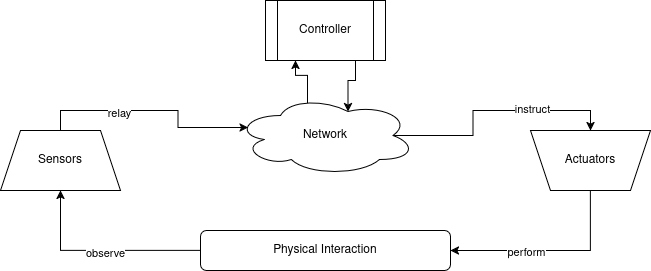

The diagram above was exported from draw.io. Its source (the exported page's mxGraphModel, read from the mxfile embedded in the PNG):
<mxGraphModel dx="1188" dy="1562" grid="1" gridSize="10" guides="1" tooltips="1" connect="1" arrows="1" fold="1" page="1" pageScale="1" pageWidth="850" pageHeight="1100" math="0" shadow="0">
  <root>
    <mxCell id="0" />
    <mxCell id="1" parent="0" />
    <mxCell id="6NWrDmXToE2EeZt-L9e0-21" style="edgeStyle=orthogonalEdgeStyle;rounded=0;orthogonalLoop=1;jettySize=auto;html=1;exitX=0.875;exitY=0.5;exitDx=0;exitDy=0;exitPerimeter=0;entryX=0.5;entryY=1;entryDx=0;entryDy=0;" edge="1" parent="1" source="6NWrDmXToE2EeZt-L9e0-1" target="6NWrDmXToE2EeZt-L9e0-5">
      <mxGeometry relative="1" as="geometry" />
    </mxCell>
    <mxCell id="6NWrDmXToE2EeZt-L9e0-29" value="instruct" style="edgeLabel;html=1;align=center;verticalAlign=middle;resizable=0;points=[];" vertex="1" connectable="0" parent="6NWrDmXToE2EeZt-L9e0-21">
      <mxGeometry x="0.3567" y="2" relative="1" as="geometry">
        <mxPoint as="offset" />
      </mxGeometry>
    </mxCell>
    <mxCell id="6NWrDmXToE2EeZt-L9e0-22" style="edgeStyle=orthogonalEdgeStyle;rounded=0;orthogonalLoop=1;jettySize=auto;html=1;exitX=0.4;exitY=0.1;exitDx=0;exitDy=0;exitPerimeter=0;entryX=0.25;entryY=1;entryDx=0;entryDy=0;" edge="1" parent="1" source="6NWrDmXToE2EeZt-L9e0-1" target="6NWrDmXToE2EeZt-L9e0-2">
      <mxGeometry relative="1" as="geometry" />
    </mxCell>
    <mxCell id="6NWrDmXToE2EeZt-L9e0-1" value="Network" style="ellipse;shape=cloud;whiteSpace=wrap;html=1;" vertex="1" parent="1">
      <mxGeometry x="335" y="535" width="180" height="80" as="geometry" />
    </mxCell>
    <mxCell id="6NWrDmXToE2EeZt-L9e0-2" value="Controller" style="shape=process;whiteSpace=wrap;html=1;backgroundOutline=1;" vertex="1" parent="1">
      <mxGeometry x="365" y="440" width="120" height="60" as="geometry" />
    </mxCell>
    <mxCell id="6NWrDmXToE2EeZt-L9e0-4" value="Sensors" style="shape=trapezoid;perimeter=trapezoidPerimeter;whiteSpace=wrap;html=1;fixedSize=1;" vertex="1" parent="1">
      <mxGeometry x="100" y="570" width="120" height="60" as="geometry" />
    </mxCell>
    <mxCell id="6NWrDmXToE2EeZt-L9e0-18" style="edgeStyle=orthogonalEdgeStyle;rounded=0;orthogonalLoop=1;jettySize=auto;html=1;exitX=0.5;exitY=0;exitDx=0;exitDy=0;entryX=1;entryY=0.5;entryDx=0;entryDy=0;" edge="1" parent="1" source="6NWrDmXToE2EeZt-L9e0-5" target="6NWrDmXToE2EeZt-L9e0-14">
      <mxGeometry relative="1" as="geometry">
        <Array as="points">
          <mxPoint x="690" y="690" />
        </Array>
      </mxGeometry>
    </mxCell>
    <mxCell id="6NWrDmXToE2EeZt-L9e0-31" value="perform" style="edgeLabel;html=1;align=center;verticalAlign=middle;resizable=0;points=[];" vertex="1" connectable="0" parent="6NWrDmXToE2EeZt-L9e0-18">
      <mxGeometry x="0.2467" y="1" relative="1" as="geometry">
        <mxPoint as="offset" />
      </mxGeometry>
    </mxCell>
    <mxCell id="6NWrDmXToE2EeZt-L9e0-5" value="" style="shape=trapezoid;perimeter=trapezoidPerimeter;whiteSpace=wrap;html=1;fixedSize=1;rotation=-180;" vertex="1" parent="1">
      <mxGeometry x="630" y="570" width="120" height="60" as="geometry" />
    </mxCell>
    <mxCell id="6NWrDmXToE2EeZt-L9e0-13" value="Actuators" style="text;html=1;align=center;verticalAlign=middle;whiteSpace=wrap;rounded=0;" vertex="1" parent="1">
      <mxGeometry x="660" y="585" width="60" height="30" as="geometry" />
    </mxCell>
    <mxCell id="6NWrDmXToE2EeZt-L9e0-19" style="edgeStyle=orthogonalEdgeStyle;rounded=0;orthogonalLoop=1;jettySize=auto;html=1;exitX=0;exitY=0.5;exitDx=0;exitDy=0;entryX=0.5;entryY=1;entryDx=0;entryDy=0;" edge="1" parent="1" source="6NWrDmXToE2EeZt-L9e0-14" target="6NWrDmXToE2EeZt-L9e0-4">
      <mxGeometry relative="1" as="geometry" />
    </mxCell>
    <mxCell id="6NWrDmXToE2EeZt-L9e0-24" value="observe" style="edgeLabel;html=1;align=center;verticalAlign=middle;resizable=0;points=[];" vertex="1" connectable="0" parent="6NWrDmXToE2EeZt-L9e0-19">
      <mxGeometry x="-0.0367" y="2" relative="1" as="geometry">
        <mxPoint as="offset" />
      </mxGeometry>
    </mxCell>
    <mxCell id="6NWrDmXToE2EeZt-L9e0-14" value="Physical Interaction" style="rounded=1;whiteSpace=wrap;html=1;" vertex="1" parent="1">
      <mxGeometry x="300" y="670" width="250" height="40" as="geometry" />
    </mxCell>
    <mxCell id="6NWrDmXToE2EeZt-L9e0-20" style="edgeStyle=orthogonalEdgeStyle;rounded=0;orthogonalLoop=1;jettySize=auto;html=1;exitX=0.5;exitY=0;exitDx=0;exitDy=0;entryX=0.07;entryY=0.4;entryDx=0;entryDy=0;entryPerimeter=0;" edge="1" parent="1" source="6NWrDmXToE2EeZt-L9e0-4" target="6NWrDmXToE2EeZt-L9e0-1">
      <mxGeometry relative="1" as="geometry" />
    </mxCell>
    <mxCell id="6NWrDmXToE2EeZt-L9e0-28" value="relay" style="edgeLabel;html=1;align=center;verticalAlign=middle;resizable=0;points=[];" vertex="1" connectable="0" parent="6NWrDmXToE2EeZt-L9e0-20">
      <mxGeometry x="-0.3069" y="-2" relative="1" as="geometry">
        <mxPoint as="offset" />
      </mxGeometry>
    </mxCell>
    <mxCell id="6NWrDmXToE2EeZt-L9e0-23" style="edgeStyle=orthogonalEdgeStyle;rounded=0;orthogonalLoop=1;jettySize=auto;html=1;exitX=0.75;exitY=1;exitDx=0;exitDy=0;entryX=0.625;entryY=0.2;entryDx=0;entryDy=0;entryPerimeter=0;" edge="1" parent="1" source="6NWrDmXToE2EeZt-L9e0-2" target="6NWrDmXToE2EeZt-L9e0-1">
      <mxGeometry relative="1" as="geometry" />
    </mxCell>
  </root>
</mxGraphModel>